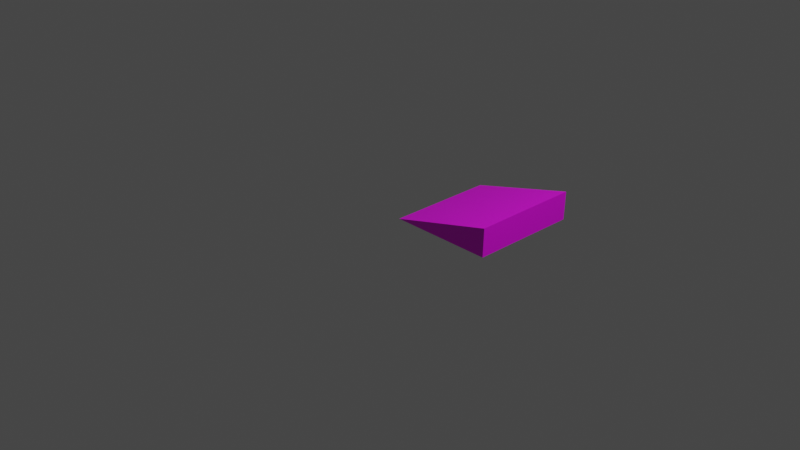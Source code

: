 # Source: ramp15.blend  (saved by Blender 2.90.8; exported with 4.5.12 LTS)
import bpy
from mathutils import Matrix  # noqa: F401  (used for matrix-valued properties, if any)

bpy.ops.wm.read_factory_settings(use_empty=True)
scene = bpy.context.scene
scene.name = 'Scene'

# ---- collections
col_collection = bpy.data.collections.new('Collection'); scene.collection.children.link(col_collection)

# ---- images (referenced by path relative to the original .blend; pixels are not part of the script)
import os
ASSET_DIR = os.environ.get("B2B_ASSET_DIR", "")  # directory of the original .blend (textures are referenced by path, not embedded)
HERE = os.path.dirname(os.path.abspath(__file__))  # packed textures are extracted next to this script under _unpacked/

def load_image(name, relpath, width, height, colorspace="sRGB"):
    """Load a texture the original file referenced (path relative to the .blend, or extracted next to this script)."""
    p = next((c for c in (os.path.join(HERE, relpath), os.path.join(ASSET_DIR, relpath)) if relpath and os.path.exists(c)), "")
    if p:
        img = bpy.data.images.load(p, check_existing=True)
        img.name = name
    else:  # same state as the original file: an image datablock whose file is absent (Cycles renders it pink)
        img = bpy.data.images.new(name, width, height)
        img.source = "FILE"
        img.filepath = "//" + (relpath or name)
    img.colorspace_settings.name = colorspace
    return img
img_osb_texture_jpg = load_image('osb_texture.jpg', 'osb_texture.jpg', 1024, 1024, 'sRGB')

# ---- materials (node trees are filled in below, after node groups)
mat_osb = bpy.data.materials.new('osb')
mat_osb.use_transparent_shadow = False

# ---- material node trees
mat_osb.use_nodes = True; mat_osb.node_tree.nodes.clear()
_N = mat_osb.node_tree.nodes; _L = mat_osb.node_tree.links
n0 = _N.new('ShaderNodeBsdfPrincipled'); n0.name = 'Principled BSDF'; n0.location = (10, 300)
n0.distribution = 'GGX'
n0.subsurface_method = 'BURLEY'
n0.inputs[3].default_value = 1.45
n0.inputs[27].default_value = (0.0, 0.0, 0.0, 1.0)
n0.inputs[28].default_value = 1.0
n1 = _N.new('ShaderNodeOutputMaterial'); n1.name = 'Material Output'; n1.location = (300, 300)
n2 = _N.new('ShaderNodeTexImage'); n2.name = 'Image Texture'; n2.location = (-280, 280)
n2.image = img_osb_texture_jpg
_L.new(n0.outputs[0], n1.inputs[0])
_L.new(n2.outputs[0], n0.inputs[0])
n1.is_active_output = True

# ---- world
world_world = bpy.data.worlds.new('World'); scene.world = world_world
world_world.use_nodes = True; world_world.node_tree.nodes.clear()
_N = world_world.node_tree.nodes; _L = world_world.node_tree.links
n0 = _N.new('ShaderNodeOutputWorld'); n0.name = 'World Output'; n0.location = (300, 300)
n1 = _N.new('ShaderNodeBackground'); n1.name = 'Background'; n1.location = (10, 300)
n1.inputs[0].default_value = (0.05088, 0.05088, 0.05088, 1.0)
_L.new(n1.outputs[0], n0.inputs[0])
n0.is_active_output = True
world_world.color = (0.05088, 0.05088, 0.05088)
world_world.use_sun_shadow = False
world_world.sun_shadow_jitter_overblur = 0.0

# ---- cameras
cam_camera = bpy.data.cameras.new('Camera')
cam_camera.clip_end = 100.0
cam_camera.ortho_scale = 7.314

# ---- lights
light_light = bpy.data.lights.new('Light', 'POINT')
light_light.transmission_factor = 0.0
light_light.energy = 1000.0
light_light.shadow_soft_size = 0.1
light_light.shadow_maximum_resolution = 0.006
light_light.use_absolute_resolution = True

# ---- meshes
me_nist15deg_001 = bpy.data.meshes.new('Nist15Deg.001')
me_nist15deg_001.from_pydata([(1.15, 1.2, 0.0), (0.0, 1.2, 0.0), (1.159, 1.2, 0.3106), (1.159, 0.0, 0.3106), (1.15, 0.0, 0.0), (0.0, 0.0, 0.0)], [], [(0, 1, 2), (2, 3, 4), (4, 0, 2), (1, 5, 3), (3, 2, 1), (0, 4, 5), (5, 1, 0), (3, 5, 4)])
_uv = me_nist15deg_001.uv_layers.new(name='UVMap')
_uv.uv.foreach_set('vector', [0.0, 0.0, 1.0, 0.0, 1.0, 1.0, 0.0, 0.0, 1.0, 0.0, 1.0, 1.0, 0.0, 0.0, 1.0, 0.0, 1.0, 1.0, 0.0, 0.0, 1.0, 0.0, 1.0, 1.0, 0.0, 0.0, 1.0, 0.0, 1.0, 1.0, 0.0, 0.0, 1.0, 0.0, 1.0, 1.0, 0.0, 0.0, 1.0, 0.0, 1.0, 1.0, 0.0, 0.0, 1.0, 0.0, 1.0, 1.0])
me_nist15deg_001.materials.append(mat_osb)
me_nist15deg_001.use_remesh_fix_poles = True
me_nist15deg_001.use_remesh_preserve_attributes = False
me_nist15deg_001.use_mirror_vertex_groups = False
me_nist15deg_001.update()

# ---- objects
ob_light = bpy.data.objects.new('Light', light_light)
ob_camera = bpy.data.objects.new('Camera', cam_camera)
ob_nist15deg = bpy.data.objects.new('Nist15Deg', me_nist15deg_001)

# ---- transforms, parenting, visibility, modifiers, constraints
ob_light.location = (4.076, 1.005, 5.904)
ob_light.rotation_euler = (0.6503, 0.05522, 1.866)
ob_light.lock_rotations_4d = False
ob_light.empty_display_type = 'ARROWS'
ob_light.color = (0.0, 0.0, 0.0, 0.0)
ob_light.lineart.crease_threshold = 0.0
ob_camera.location = (7.359, -6.926, 4.958)
ob_camera.rotation_euler = (1.109, 0.0, 0.8149)
ob_camera.lock_rotations_4d = False
ob_camera.empty_display_type = 'ARROWS'
ob_camera.color = (0.0, 0.0, 0.0, 0.0)
ob_camera.display_type = 'WIRE'
ob_camera.lineart.crease_threshold = 0.0
ob_nist15deg.location = (0.0, 0.0, 0.0)
ob_nist15deg.lineart.crease_threshold = 0.0

# ---- collection membership
col_collection.objects.link(ob_light)
col_collection.objects.link(ob_camera)
col_collection.objects.link(ob_nist15deg)

# ---- scene / render settings (as saved in the file)
scene.camera = ob_camera
scene.frame_start = 1; scene.frame_end = 250; scene.frame_set(1)
scene.render.engine = 'BLENDER_EEVEE_NEXT'
scene.cycles.use_denoising = False
scene.cycles.samples = 128
scene.cycles.sampling_pattern = 'TABULATED_SOBOL'
scene.cycles.use_adaptive_sampling = False
scene.cycles.use_light_tree = False
scene.view_settings.view_transform = 'Filmic'
bpy.context.view_layer.update()
